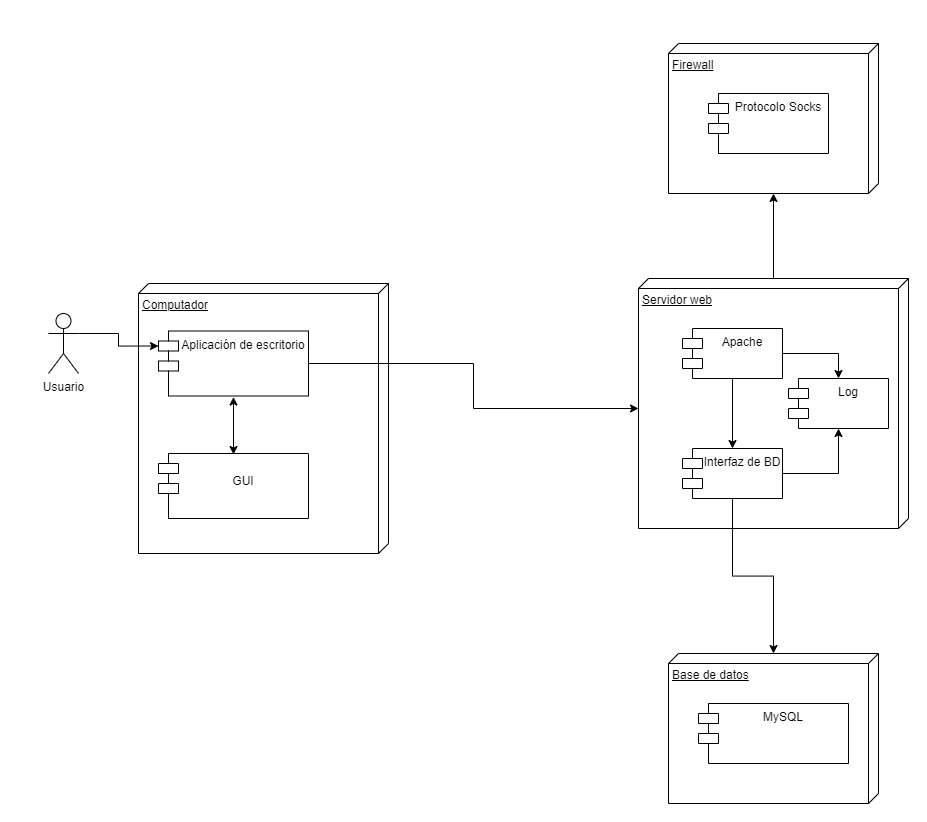

The diagram above was exported from draw.io. Its source (the exported page's mxGraphModel, read from the mxfile embedded in the PNG):
<mxGraphModel dx="1240" dy="1829" grid="1" gridSize="10" guides="1" tooltips="1" connect="1" arrows="1" fold="1" page="1" pageScale="1" pageWidth="827" pageHeight="1169" math="0" shadow="0">
  <root>
    <mxCell id="0" />
    <mxCell id="1" parent="0" />
    <mxCell id="I1cRpHxpyBlrsQTK3uC1-2" value="Usuario" style="shape=umlActor;verticalLabelPosition=bottom;verticalAlign=top;html=1;" vertex="1" parent="1">
      <mxGeometry x="60" y="160" width="30" height="60" as="geometry" />
    </mxCell>
    <mxCell id="I1cRpHxpyBlrsQTK3uC1-4" value="Computador" style="verticalAlign=top;align=left;spacingTop=8;spacingLeft=2;spacingRight=12;shape=cube;size=10;direction=south;fontStyle=4;html=1;" vertex="1" parent="1">
      <mxGeometry x="150" y="130" width="250" height="270" as="geometry" />
    </mxCell>
    <mxCell id="I1cRpHxpyBlrsQTK3uC1-28" style="edgeStyle=orthogonalEdgeStyle;rounded=0;orthogonalLoop=1;jettySize=auto;html=1;entryX=0;entryY=0;entryDx=130;entryDy=270;entryPerimeter=0;startArrow=none;startFill=0;" edge="1" parent="1" source="I1cRpHxpyBlrsQTK3uC1-5" target="I1cRpHxpyBlrsQTK3uC1-10">
      <mxGeometry relative="1" as="geometry" />
    </mxCell>
    <mxCell id="I1cRpHxpyBlrsQTK3uC1-5" value="Aplicación de escritorio&#10;" style="shape=module;align=left;spacingLeft=20;align=center;verticalAlign=top;" vertex="1" parent="1">
      <mxGeometry x="170" y="177.5" width="150" height="65" as="geometry" />
    </mxCell>
    <mxCell id="I1cRpHxpyBlrsQTK3uC1-9" value="" style="edgeStyle=orthogonalEdgeStyle;rounded=0;orthogonalLoop=1;jettySize=auto;html=1;entryX=0;entryY=0;entryDx=0;entryDy=15;entryPerimeter=0;exitX=1;exitY=0.3333333333333333;exitDx=0;exitDy=0;exitPerimeter=0;" edge="1" parent="1" source="I1cRpHxpyBlrsQTK3uC1-2" target="I1cRpHxpyBlrsQTK3uC1-5">
      <mxGeometry relative="1" as="geometry" />
    </mxCell>
    <mxCell id="I1cRpHxpyBlrsQTK3uC1-25" value="" style="edgeStyle=orthogonalEdgeStyle;rounded=0;orthogonalLoop=1;jettySize=auto;html=1;" edge="1" parent="1" source="I1cRpHxpyBlrsQTK3uC1-10" target="I1cRpHxpyBlrsQTK3uC1-24">
      <mxGeometry relative="1" as="geometry" />
    </mxCell>
    <mxCell id="I1cRpHxpyBlrsQTK3uC1-10" value="Servidor web&lt;br&gt;" style="verticalAlign=top;align=left;spacingTop=8;spacingLeft=2;spacingRight=12;shape=cube;size=10;direction=south;fontStyle=4;html=1;" vertex="1" parent="1">
      <mxGeometry x="650" y="125" width="270" height="250" as="geometry" />
    </mxCell>
    <mxCell id="I1cRpHxpyBlrsQTK3uC1-11" value="Base de datos" style="verticalAlign=top;align=left;spacingTop=8;spacingLeft=2;spacingRight=12;shape=cube;size=10;direction=south;fontStyle=4;html=1;" vertex="1" parent="1">
      <mxGeometry x="680" y="500" width="210" height="150" as="geometry" />
    </mxCell>
    <mxCell id="I1cRpHxpyBlrsQTK3uC1-12" value="MySQL" style="shape=module;align=left;spacingLeft=20;align=center;verticalAlign=top;" vertex="1" parent="1">
      <mxGeometry x="710" y="550" width="150" height="60" as="geometry" />
    </mxCell>
    <mxCell id="I1cRpHxpyBlrsQTK3uC1-16" value="&#10;GUI&#10;" style="shape=module;align=left;spacingLeft=20;align=center;verticalAlign=top;" vertex="1" parent="1">
      <mxGeometry x="170" y="300" width="150" height="65" as="geometry" />
    </mxCell>
    <mxCell id="I1cRpHxpyBlrsQTK3uC1-21" value="" style="edgeStyle=orthogonalEdgeStyle;rounded=0;orthogonalLoop=1;jettySize=auto;html=1;" edge="1" parent="1" source="I1cRpHxpyBlrsQTK3uC1-18" target="I1cRpHxpyBlrsQTK3uC1-19">
      <mxGeometry relative="1" as="geometry" />
    </mxCell>
    <mxCell id="I1cRpHxpyBlrsQTK3uC1-22" value="" style="edgeStyle=orthogonalEdgeStyle;rounded=0;orthogonalLoop=1;jettySize=auto;html=1;entryX=0.5;entryY=0;entryDx=0;entryDy=0;" edge="1" parent="1" source="I1cRpHxpyBlrsQTK3uC1-18" target="I1cRpHxpyBlrsQTK3uC1-20">
      <mxGeometry relative="1" as="geometry">
        <mxPoint x="850" y="225" as="targetPoint" />
      </mxGeometry>
    </mxCell>
    <mxCell id="I1cRpHxpyBlrsQTK3uC1-18" value="Apache" style="shape=module;align=left;spacingLeft=20;align=center;verticalAlign=top;" vertex="1" parent="1">
      <mxGeometry x="694" y="175" width="100" height="50" as="geometry" />
    </mxCell>
    <mxCell id="I1cRpHxpyBlrsQTK3uC1-23" style="edgeStyle=orthogonalEdgeStyle;rounded=0;orthogonalLoop=1;jettySize=auto;html=1;exitX=1;exitY=0.5;exitDx=0;exitDy=0;entryX=0.5;entryY=1;entryDx=0;entryDy=0;" edge="1" parent="1" source="I1cRpHxpyBlrsQTK3uC1-19" target="I1cRpHxpyBlrsQTK3uC1-20">
      <mxGeometry relative="1" as="geometry" />
    </mxCell>
    <mxCell id="I1cRpHxpyBlrsQTK3uC1-29" style="edgeStyle=orthogonalEdgeStyle;rounded=0;orthogonalLoop=1;jettySize=auto;html=1;startArrow=none;startFill=0;" edge="1" parent="1" source="I1cRpHxpyBlrsQTK3uC1-19" target="I1cRpHxpyBlrsQTK3uC1-11">
      <mxGeometry relative="1" as="geometry" />
    </mxCell>
    <mxCell id="I1cRpHxpyBlrsQTK3uC1-19" value="Interfaz de BD" style="shape=module;align=left;spacingLeft=20;align=center;verticalAlign=top;" vertex="1" parent="1">
      <mxGeometry x="694" y="295" width="100" height="50" as="geometry" />
    </mxCell>
    <mxCell id="I1cRpHxpyBlrsQTK3uC1-20" value="Log" style="shape=module;align=left;spacingLeft=20;align=center;verticalAlign=top;" vertex="1" parent="1">
      <mxGeometry x="800" y="225" width="100" height="50" as="geometry" />
    </mxCell>
    <mxCell id="I1cRpHxpyBlrsQTK3uC1-24" value="Firewall" style="verticalAlign=top;align=left;spacingTop=8;spacingLeft=2;spacingRight=12;shape=cube;size=10;direction=south;fontStyle=4;html=1;" vertex="1" parent="1">
      <mxGeometry x="680" y="-110" width="210" height="150" as="geometry" />
    </mxCell>
    <mxCell id="I1cRpHxpyBlrsQTK3uC1-27" value="" style="edgeStyle=orthogonalEdgeStyle;rounded=0;orthogonalLoop=1;jettySize=auto;html=1;startArrow=classic;startFill=1;" edge="1" parent="1">
      <mxGeometry relative="1" as="geometry">
        <mxPoint x="245" y="243.5" as="sourcePoint" />
        <mxPoint x="245" y="301" as="targetPoint" />
      </mxGeometry>
    </mxCell>
    <mxCell id="I1cRpHxpyBlrsQTK3uC1-17" value="Protocolo Socks" style="shape=module;align=left;spacingLeft=20;align=center;verticalAlign=top;" vertex="1" parent="1">
      <mxGeometry x="720" y="-60" width="120" height="60" as="geometry" />
    </mxCell>
  </root>
</mxGraphModel>